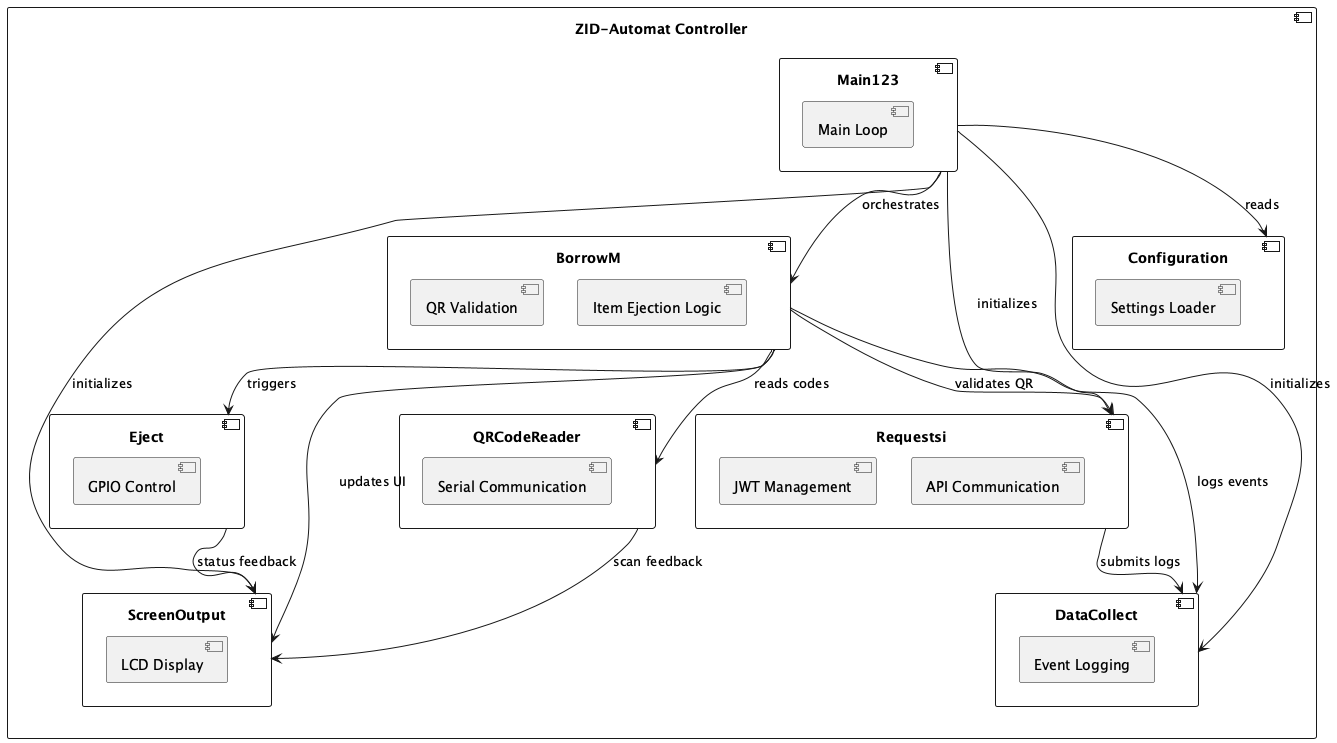

The diagram above was rendered by PlantUML. Its source (embedded in the PNG):
@startuml ZIDAutomat

component "ZID-Automat Controller" {
    component "Main123" as main {
        [Main Loop]
    }

    component "BorrowM" as borrow {
        [QR Validation]
        [Item Ejection Logic]
    }

    component "Requestsi" as api {
        [JWT Management]
        [API Communication]
    }

    component "DataCollect" as datacollect {
        [Event Logging]
    }

    component "Eject" as eject {
        [GPIO Control]
    }

    component "QRCodeReader" as qr {
        [Serial Communication]
    }

    component "ScreenOutput" as screen {
        [LCD Display]
    }

    component "Configuration" as config {
        [Settings Loader]
    }

    main --> borrow : orchestrates
    main --> api : initializes
    main --> datacollect : initializes
    main --> screen : initializes
    main --> config : reads

    borrow --> api : validates QR
    borrow --> eject : triggers
    borrow --> datacollect : logs events
    borrow --> qr : reads codes
    borrow --> screen : updates UI

    api --> datacollect : submits logs
    eject --> screen : status feedback
    qr --> screen : scan feedback
}

@enduml